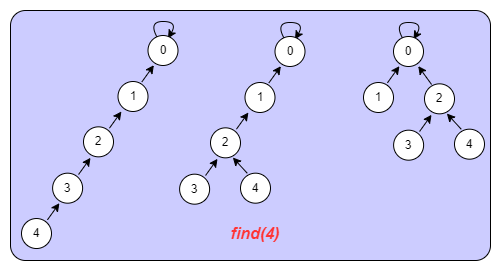

The diagram above was exported from draw.io. Its source (the exported page's mxGraphModel, read from the mxfile embedded in the PNG):
<mxGraphModel dx="716" dy="339" grid="1" gridSize="10" guides="1" tooltips="1" connect="1" arrows="1" fold="1" page="1" pageScale="1" pageWidth="827" pageHeight="1169" math="0" shadow="0">
  <root>
    <mxCell id="0" />
    <mxCell id="1" parent="0" />
    <mxCell id="SvHg_Ssj-h222HQ4OV_J-1" value="" style="rounded=1;whiteSpace=wrap;html=1;arcSize=6;fillColor=#CCCCFF;" vertex="1" parent="1">
      <mxGeometry x="100" y="199" width="480" height="250" as="geometry" />
    </mxCell>
    <mxCell id="SvHg_Ssj-h222HQ4OV_J-24" value="" style="curved=1;endArrow=classic;html=1;rounded=0;exitX=0.322;exitY=0.09;exitDx=0;exitDy=0;entryX=0.668;entryY=0.094;entryDx=0;entryDy=0;entryPerimeter=0;exitPerimeter=0;" edge="1" parent="1" source="SvHg_Ssj-h222HQ4OV_J-25" target="SvHg_Ssj-h222HQ4OV_J-25">
      <mxGeometry width="50" height="50" relative="1" as="geometry">
        <mxPoint x="195" y="254" as="sourcePoint" />
        <mxPoint x="245" y="204" as="targetPoint" />
        <Array as="points">
          <mxPoint x="237.5" y="210" />
          <mxPoint x="267.5" y="210" />
        </Array>
      </mxGeometry>
    </mxCell>
    <mxCell id="SvHg_Ssj-h222HQ4OV_J-25" value="0" style="ellipse;whiteSpace=wrap;html=1;aspect=fixed;" vertex="1" parent="1">
      <mxGeometry x="237.5" y="224" width="30" height="30" as="geometry" />
    </mxCell>
    <mxCell id="SvHg_Ssj-h222HQ4OV_J-27" value="1" style="ellipse;whiteSpace=wrap;html=1;aspect=fixed;" vertex="1" parent="1">
      <mxGeometry x="207.5" y="270" width="30" height="30" as="geometry" />
    </mxCell>
    <mxCell id="SvHg_Ssj-h222HQ4OV_J-60" value="" style="endArrow=classic;html=1;rounded=0;entryX=0.263;entryY=1.022;entryDx=0;entryDy=0;entryPerimeter=0;exitX=0.865;exitY=0.044;exitDx=0;exitDy=0;exitPerimeter=0;" edge="1" parent="1">
      <mxGeometry width="50" height="50" relative="1" as="geometry">
        <mxPoint x="231.44999999999993" y="270.31999999999994" as="sourcePoint" />
        <mxPoint x="243.39" y="253.66000000000008" as="targetPoint" />
      </mxGeometry>
    </mxCell>
    <mxCell id="SvHg_Ssj-h222HQ4OV_J-61" value="2" style="ellipse;whiteSpace=wrap;html=1;aspect=fixed;" vertex="1" parent="1">
      <mxGeometry x="173" y="315.34000000000003" width="30" height="30" as="geometry" />
    </mxCell>
    <mxCell id="SvHg_Ssj-h222HQ4OV_J-62" value="" style="endArrow=classic;html=1;rounded=0;entryX=0.263;entryY=1.022;entryDx=0;entryDy=0;entryPerimeter=0;exitX=0.865;exitY=0.044;exitDx=0;exitDy=0;exitPerimeter=0;" edge="1" parent="1" source="SvHg_Ssj-h222HQ4OV_J-61">
      <mxGeometry width="50" height="50" relative="1" as="geometry">
        <mxPoint x="78.5" y="305.34000000000003" as="sourcePoint" />
        <mxPoint x="210.89" y="300.0000000000001" as="targetPoint" />
      </mxGeometry>
    </mxCell>
    <mxCell id="SvHg_Ssj-h222HQ4OV_J-63" value="3" style="ellipse;whiteSpace=wrap;html=1;aspect=fixed;" vertex="1" parent="1">
      <mxGeometry x="142.11" y="361.68000000000006" width="30" height="30" as="geometry" />
    </mxCell>
    <mxCell id="SvHg_Ssj-h222HQ4OV_J-64" value="" style="endArrow=classic;html=1;rounded=0;entryX=0.263;entryY=1.022;entryDx=0;entryDy=0;entryPerimeter=0;exitX=0.865;exitY=0.044;exitDx=0;exitDy=0;exitPerimeter=0;" edge="1" parent="1" source="SvHg_Ssj-h222HQ4OV_J-63">
      <mxGeometry width="50" height="50" relative="1" as="geometry">
        <mxPoint x="47.61" y="351.68000000000006" as="sourcePoint" />
        <mxPoint x="180" y="346.34000000000003" as="targetPoint" />
      </mxGeometry>
    </mxCell>
    <mxCell id="SvHg_Ssj-h222HQ4OV_J-73" value="4" style="ellipse;whiteSpace=wrap;html=1;aspect=fixed;" vertex="1" parent="1">
      <mxGeometry x="111" y="407.0200000000001" width="30" height="30" as="geometry" />
    </mxCell>
    <mxCell id="SvHg_Ssj-h222HQ4OV_J-74" value="" style="endArrow=classic;html=1;rounded=0;entryX=0.263;entryY=1.022;entryDx=0;entryDy=0;entryPerimeter=0;exitX=0.865;exitY=0.044;exitDx=0;exitDy=0;exitPerimeter=0;" edge="1" parent="1" source="SvHg_Ssj-h222HQ4OV_J-73">
      <mxGeometry width="50" height="50" relative="1" as="geometry">
        <mxPoint x="16.5" y="397.0200000000001" as="sourcePoint" />
        <mxPoint x="148.89" y="391.6800000000002" as="targetPoint" />
      </mxGeometry>
    </mxCell>
    <mxCell id="SvHg_Ssj-h222HQ4OV_J-85" value="" style="curved=1;endArrow=classic;html=1;rounded=0;exitX=0.322;exitY=0.09;exitDx=0;exitDy=0;entryX=0.668;entryY=0.094;entryDx=0;entryDy=0;entryPerimeter=0;exitPerimeter=0;" edge="1" parent="1" source="SvHg_Ssj-h222HQ4OV_J-86" target="SvHg_Ssj-h222HQ4OV_J-86">
      <mxGeometry width="50" height="50" relative="1" as="geometry">
        <mxPoint x="322" y="255" as="sourcePoint" />
        <mxPoint x="372" y="205" as="targetPoint" />
        <Array as="points">
          <mxPoint x="364.5" y="211" />
          <mxPoint x="394.5" y="211" />
        </Array>
      </mxGeometry>
    </mxCell>
    <mxCell id="SvHg_Ssj-h222HQ4OV_J-86" value="0" style="ellipse;whiteSpace=wrap;html=1;aspect=fixed;" vertex="1" parent="1">
      <mxGeometry x="364.5" y="225" width="30" height="30" as="geometry" />
    </mxCell>
    <mxCell id="SvHg_Ssj-h222HQ4OV_J-87" value="1" style="ellipse;whiteSpace=wrap;html=1;aspect=fixed;" vertex="1" parent="1">
      <mxGeometry x="334.5" y="271" width="30" height="30" as="geometry" />
    </mxCell>
    <mxCell id="SvHg_Ssj-h222HQ4OV_J-88" value="" style="endArrow=classic;html=1;rounded=0;entryX=0.263;entryY=1.022;entryDx=0;entryDy=0;entryPerimeter=0;exitX=0.865;exitY=0.044;exitDx=0;exitDy=0;exitPerimeter=0;" edge="1" parent="1">
      <mxGeometry width="50" height="50" relative="1" as="geometry">
        <mxPoint x="358.44999999999993" y="271.31999999999994" as="sourcePoint" />
        <mxPoint x="370.39" y="254.66000000000008" as="targetPoint" />
      </mxGeometry>
    </mxCell>
    <mxCell id="SvHg_Ssj-h222HQ4OV_J-89" value="2" style="ellipse;whiteSpace=wrap;html=1;aspect=fixed;" vertex="1" parent="1">
      <mxGeometry x="300" y="316.34000000000003" width="30" height="30" as="geometry" />
    </mxCell>
    <mxCell id="SvHg_Ssj-h222HQ4OV_J-90" value="" style="endArrow=classic;html=1;rounded=0;entryX=0.263;entryY=1.022;entryDx=0;entryDy=0;entryPerimeter=0;exitX=0.865;exitY=0.044;exitDx=0;exitDy=0;exitPerimeter=0;" edge="1" parent="1" source="SvHg_Ssj-h222HQ4OV_J-89">
      <mxGeometry width="50" height="50" relative="1" as="geometry">
        <mxPoint x="205.5" y="306.34000000000003" as="sourcePoint" />
        <mxPoint x="337.89" y="301" as="targetPoint" />
      </mxGeometry>
    </mxCell>
    <mxCell id="SvHg_Ssj-h222HQ4OV_J-91" value="3" style="ellipse;whiteSpace=wrap;html=1;aspect=fixed;" vertex="1" parent="1">
      <mxGeometry x="269.11" y="362.68000000000006" width="30" height="30" as="geometry" />
    </mxCell>
    <mxCell id="SvHg_Ssj-h222HQ4OV_J-92" value="" style="endArrow=classic;html=1;rounded=0;entryX=0.263;entryY=1.022;entryDx=0;entryDy=0;entryPerimeter=0;exitX=0.865;exitY=0.044;exitDx=0;exitDy=0;exitPerimeter=0;" edge="1" parent="1" source="SvHg_Ssj-h222HQ4OV_J-91">
      <mxGeometry width="50" height="50" relative="1" as="geometry">
        <mxPoint x="174.61" y="352.68000000000006" as="sourcePoint" />
        <mxPoint x="307" y="347.34000000000015" as="targetPoint" />
      </mxGeometry>
    </mxCell>
    <mxCell id="SvHg_Ssj-h222HQ4OV_J-93" value="4" style="ellipse;whiteSpace=wrap;html=1;aspect=fixed;" vertex="1" parent="1">
      <mxGeometry x="330" y="361.68000000000006" width="30" height="30" as="geometry" />
    </mxCell>
    <mxCell id="SvHg_Ssj-h222HQ4OV_J-94" value="" style="endArrow=classic;html=1;rounded=0;entryX=0.744;entryY=0.989;entryDx=0;entryDy=0;entryPerimeter=0;exitX=0.226;exitY=0.003;exitDx=0;exitDy=0;exitPerimeter=0;" edge="1" parent="1" source="SvHg_Ssj-h222HQ4OV_J-93" target="SvHg_Ssj-h222HQ4OV_J-89">
      <mxGeometry width="50" height="50" relative="1" as="geometry">
        <mxPoint x="143.5" y="398.0200000000001" as="sourcePoint" />
        <mxPoint x="275.89" y="392.6800000000003" as="targetPoint" />
      </mxGeometry>
    </mxCell>
    <mxCell id="SvHg_Ssj-h222HQ4OV_J-95" value="" style="curved=1;endArrow=classic;html=1;rounded=0;exitX=0.322;exitY=0.09;exitDx=0;exitDy=0;entryX=0.668;entryY=0.094;entryDx=0;entryDy=0;entryPerimeter=0;exitPerimeter=0;" edge="1" parent="1" source="SvHg_Ssj-h222HQ4OV_J-96" target="SvHg_Ssj-h222HQ4OV_J-96">
      <mxGeometry width="50" height="50" relative="1" as="geometry">
        <mxPoint x="440.5" y="255" as="sourcePoint" />
        <mxPoint x="490.5" y="205" as="targetPoint" />
        <Array as="points">
          <mxPoint x="483" y="211" />
          <mxPoint x="513" y="211" />
        </Array>
      </mxGeometry>
    </mxCell>
    <mxCell id="SvHg_Ssj-h222HQ4OV_J-96" value="0" style="ellipse;whiteSpace=wrap;html=1;aspect=fixed;" vertex="1" parent="1">
      <mxGeometry x="483" y="225" width="30" height="30" as="geometry" />
    </mxCell>
    <mxCell id="SvHg_Ssj-h222HQ4OV_J-97" value="1" style="ellipse;whiteSpace=wrap;html=1;aspect=fixed;" vertex="1" parent="1">
      <mxGeometry x="453" y="271" width="30" height="30" as="geometry" />
    </mxCell>
    <mxCell id="SvHg_Ssj-h222HQ4OV_J-98" value="" style="endArrow=classic;html=1;rounded=0;entryX=0.263;entryY=1.022;entryDx=0;entryDy=0;entryPerimeter=0;exitX=0.865;exitY=0.044;exitDx=0;exitDy=0;exitPerimeter=0;" edge="1" parent="1">
      <mxGeometry width="50" height="50" relative="1" as="geometry">
        <mxPoint x="476.94999999999993" y="271.31999999999994" as="sourcePoint" />
        <mxPoint x="488.89" y="254.66000000000008" as="targetPoint" />
      </mxGeometry>
    </mxCell>
    <mxCell id="SvHg_Ssj-h222HQ4OV_J-99" value="2" style="ellipse;whiteSpace=wrap;html=1;aspect=fixed;" vertex="1" parent="1">
      <mxGeometry x="514" y="272.34000000000003" width="30" height="30" as="geometry" />
    </mxCell>
    <mxCell id="SvHg_Ssj-h222HQ4OV_J-100" value="" style="endArrow=classic;html=1;rounded=0;entryX=0.824;entryY=0.987;entryDx=0;entryDy=0;entryPerimeter=0;exitX=0.236;exitY=0.022;exitDx=0;exitDy=0;exitPerimeter=0;" edge="1" parent="1" source="SvHg_Ssj-h222HQ4OV_J-99" target="SvHg_Ssj-h222HQ4OV_J-96">
      <mxGeometry width="50" height="50" relative="1" as="geometry">
        <mxPoint x="419.5" y="262.34000000000003" as="sourcePoint" />
        <mxPoint x="551.89" y="256.9999999999998" as="targetPoint" />
      </mxGeometry>
    </mxCell>
    <mxCell id="SvHg_Ssj-h222HQ4OV_J-101" value="3" style="ellipse;whiteSpace=wrap;html=1;aspect=fixed;" vertex="1" parent="1">
      <mxGeometry x="483.11" y="318.68000000000006" width="30" height="30" as="geometry" />
    </mxCell>
    <mxCell id="SvHg_Ssj-h222HQ4OV_J-102" value="" style="endArrow=classic;html=1;rounded=0;entryX=0.263;entryY=1.022;entryDx=0;entryDy=0;entryPerimeter=0;exitX=0.865;exitY=0.044;exitDx=0;exitDy=0;exitPerimeter=0;" edge="1" parent="1" source="SvHg_Ssj-h222HQ4OV_J-101">
      <mxGeometry width="50" height="50" relative="1" as="geometry">
        <mxPoint x="388.61" y="308.68000000000006" as="sourcePoint" />
        <mxPoint x="521.0000000000001" y="303.3399999999999" as="targetPoint" />
      </mxGeometry>
    </mxCell>
    <mxCell id="SvHg_Ssj-h222HQ4OV_J-103" value="4" style="ellipse;whiteSpace=wrap;html=1;aspect=fixed;" vertex="1" parent="1">
      <mxGeometry x="544" y="317.68000000000006" width="30" height="30" as="geometry" />
    </mxCell>
    <mxCell id="SvHg_Ssj-h222HQ4OV_J-104" value="" style="endArrow=classic;html=1;rounded=0;entryX=0.744;entryY=0.989;entryDx=0;entryDy=0;entryPerimeter=0;exitX=0.226;exitY=0.003;exitDx=0;exitDy=0;exitPerimeter=0;" edge="1" parent="1" source="SvHg_Ssj-h222HQ4OV_J-103" target="SvHg_Ssj-h222HQ4OV_J-99">
      <mxGeometry width="50" height="50" relative="1" as="geometry">
        <mxPoint x="357.5" y="354.0200000000001" as="sourcePoint" />
        <mxPoint x="489.89" y="348.6800000000003" as="targetPoint" />
      </mxGeometry>
    </mxCell>
    <mxCell id="SvHg_Ssj-h222HQ4OV_J-106" value="&lt;i&gt;&lt;font color=&quot;#ff3333&quot; style=&quot;font-size: 16px&quot;&gt;&lt;b&gt;find(4)&lt;/b&gt;&lt;/font&gt;&lt;/i&gt;" style="text;html=1;strokeColor=none;fillColor=none;align=center;verticalAlign=middle;whiteSpace=wrap;rounded=0;fontSize=14;" vertex="1" parent="1">
      <mxGeometry x="315" y="407.02" width="60" height="30" as="geometry" />
    </mxCell>
  </root>
</mxGraphModel>